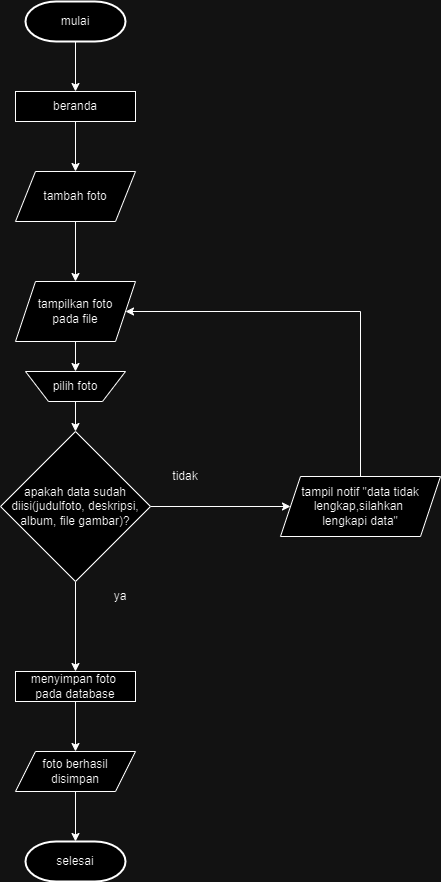

The diagram above was exported from draw.io. Its source (the exported page's mxGraphModel, read from the mxfile embedded in the PNG):
<mxGraphModel dx="1034" dy="412" grid="1" gridSize="10" guides="1" tooltips="1" connect="1" arrows="1" fold="1" page="1" pageScale="1" pageWidth="827" pageHeight="1169" math="0" shadow="0">
  <root>
    <mxCell id="0" />
    <mxCell id="1" parent="0" />
    <mxCell id="7hTOlxmfxLyf03RTv5Yz-1" style="edgeStyle=orthogonalEdgeStyle;rounded=0;orthogonalLoop=1;jettySize=auto;html=1;exitX=0.5;exitY=1;exitDx=0;exitDy=0;exitPerimeter=0;entryX=0.5;entryY=0;entryDx=0;entryDy=0;" parent="1" source="7hTOlxmfxLyf03RTv5Yz-2" target="q7GnrD3B55ECLv5-Zdr4-1" edge="1">
      <mxGeometry relative="1" as="geometry">
        <mxPoint x="275" y="300" as="targetPoint" />
      </mxGeometry>
    </mxCell>
    <mxCell id="7hTOlxmfxLyf03RTv5Yz-2" value="mulai" style="strokeWidth=2;html=1;shape=mxgraph.flowchart.terminator;whiteSpace=wrap;" parent="1" vertex="1">
      <mxGeometry x="225" y="240" width="100" height="40" as="geometry" />
    </mxCell>
    <mxCell id="7hTOlxmfxLyf03RTv5Yz-6" style="edgeStyle=orthogonalEdgeStyle;rounded=0;orthogonalLoop=1;jettySize=auto;html=1;exitX=1;exitY=0.5;exitDx=0;exitDy=0;entryX=0;entryY=0.5;entryDx=0;entryDy=0;" parent="1" source="7hTOlxmfxLyf03RTv5Yz-7" target="7hTOlxmfxLyf03RTv5Yz-16" edge="1">
      <mxGeometry relative="1" as="geometry" />
    </mxCell>
    <mxCell id="q7GnrD3B55ECLv5-Zdr4-11" style="edgeStyle=orthogonalEdgeStyle;rounded=0;orthogonalLoop=1;jettySize=auto;html=1;exitX=0.5;exitY=1;exitDx=0;exitDy=0;entryX=0.5;entryY=0;entryDx=0;entryDy=0;" parent="1" source="7hTOlxmfxLyf03RTv5Yz-7" target="q7GnrD3B55ECLv5-Zdr4-2" edge="1">
      <mxGeometry relative="1" as="geometry">
        <mxPoint x="275" y="860" as="targetPoint" />
      </mxGeometry>
    </mxCell>
    <mxCell id="7hTOlxmfxLyf03RTv5Yz-7" value="apakah data sudah diisi(judulfoto, deskripsi, album, file gambar)?" style="rhombus;whiteSpace=wrap;html=1;" parent="1" vertex="1">
      <mxGeometry x="200" y="670" width="150" height="150" as="geometry" />
    </mxCell>
    <mxCell id="7hTOlxmfxLyf03RTv5Yz-8" style="edgeStyle=orthogonalEdgeStyle;rounded=0;orthogonalLoop=1;jettySize=auto;html=1;exitX=0.5;exitY=1;exitDx=0;exitDy=0;entryX=0.5;entryY=1;entryDx=0;entryDy=0;" parent="1" edge="1">
      <mxGeometry relative="1" as="geometry">
        <mxPoint x="560" y="965" as="sourcePoint" />
        <mxPoint x="560" y="965" as="targetPoint" />
      </mxGeometry>
    </mxCell>
    <mxCell id="7hTOlxmfxLyf03RTv5Yz-10" style="edgeStyle=orthogonalEdgeStyle;rounded=0;orthogonalLoop=1;jettySize=auto;html=1;exitX=0.5;exitY=1;exitDx=0;exitDy=0;entryX=0.5;entryY=1;entryDx=0;entryDy=0;" parent="1" source="7hTOlxmfxLyf03RTv5Yz-11" target="7hTOlxmfxLyf03RTv5Yz-11" edge="1">
      <mxGeometry relative="1" as="geometry" />
    </mxCell>
    <mxCell id="7hTOlxmfxLyf03RTv5Yz-11" value="foto berhasil&lt;div&gt;disimpan&lt;/div&gt;" style="shape=parallelogram;perimeter=parallelogramPerimeter;whiteSpace=wrap;html=1;fixedSize=1;" parent="1" vertex="1">
      <mxGeometry x="215" y="990" width="120" height="40" as="geometry" />
    </mxCell>
    <mxCell id="7hTOlxmfxLyf03RTv5Yz-12" value="ya" style="text;html=1;align=center;verticalAlign=middle;whiteSpace=wrap;rounded=0;" parent="1" vertex="1">
      <mxGeometry x="290" y="820" width="60" height="30" as="geometry" />
    </mxCell>
    <mxCell id="7hTOlxmfxLyf03RTv5Yz-13" value="selesai" style="strokeWidth=2;html=1;shape=mxgraph.flowchart.terminator;whiteSpace=wrap;" parent="1" vertex="1">
      <mxGeometry x="225" y="1080" width="100" height="40" as="geometry" />
    </mxCell>
    <mxCell id="7hTOlxmfxLyf03RTv5Yz-14" value="tidak" style="text;html=1;align=center;verticalAlign=middle;whiteSpace=wrap;rounded=0;" parent="1" vertex="1">
      <mxGeometry x="355" y="700" width="60" height="30" as="geometry" />
    </mxCell>
    <mxCell id="7hTOlxmfxLyf03RTv5Yz-15" style="edgeStyle=orthogonalEdgeStyle;rounded=0;orthogonalLoop=1;jettySize=auto;html=1;exitX=0.5;exitY=0;exitDx=0;exitDy=0;entryX=1;entryY=0.5;entryDx=0;entryDy=0;" parent="1" source="7hTOlxmfxLyf03RTv5Yz-16" target="q7GnrD3B55ECLv5-Zdr4-6" edge="1">
      <mxGeometry relative="1" as="geometry">
        <Array as="points">
          <mxPoint x="560" y="550" />
        </Array>
        <mxPoint x="340" y="570" as="targetPoint" />
      </mxGeometry>
    </mxCell>
    <mxCell id="7hTOlxmfxLyf03RTv5Yz-16" value="tampil notif &quot;data tidak lengkap,silahkan&amp;nbsp;&lt;div&gt;lengkapi data&lt;span style=&quot;background-color: initial;&quot;&gt;&quot;&lt;/span&gt;&lt;/div&gt;" style="shape=parallelogram;perimeter=parallelogramPerimeter;whiteSpace=wrap;html=1;fixedSize=1;" parent="1" vertex="1">
      <mxGeometry x="480" y="715" width="160" height="60" as="geometry" />
    </mxCell>
    <mxCell id="q7GnrD3B55ECLv5-Zdr4-10" style="edgeStyle=orthogonalEdgeStyle;rounded=0;orthogonalLoop=1;jettySize=auto;html=1;exitX=0.5;exitY=1;exitDx=0;exitDy=0;entryX=0.5;entryY=0;entryDx=0;entryDy=0;" parent="1" source="q7GnrD3B55ECLv5-Zdr4-1" target="q7GnrD3B55ECLv5-Zdr4-8" edge="1">
      <mxGeometry relative="1" as="geometry" />
    </mxCell>
    <mxCell id="q7GnrD3B55ECLv5-Zdr4-1" value="beranda" style="rounded=0;whiteSpace=wrap;html=1;" parent="1" vertex="1">
      <mxGeometry x="215" y="330" width="120" height="30" as="geometry" />
    </mxCell>
    <mxCell id="q7GnrD3B55ECLv5-Zdr4-12" style="edgeStyle=orthogonalEdgeStyle;rounded=0;orthogonalLoop=1;jettySize=auto;html=1;exitX=0.5;exitY=1;exitDx=0;exitDy=0;entryX=0.5;entryY=0;entryDx=0;entryDy=0;" parent="1" source="q7GnrD3B55ECLv5-Zdr4-2" target="7hTOlxmfxLyf03RTv5Yz-11" edge="1">
      <mxGeometry relative="1" as="geometry" />
    </mxCell>
    <mxCell id="q7GnrD3B55ECLv5-Zdr4-2" value="menyimpan foto&amp;nbsp;&lt;div&gt;pada database&lt;/div&gt;" style="rounded=0;whiteSpace=wrap;html=1;" parent="1" vertex="1">
      <mxGeometry x="215" y="910" width="120" height="30" as="geometry" />
    </mxCell>
    <mxCell id="q7GnrD3B55ECLv5-Zdr4-5" style="edgeStyle=orthogonalEdgeStyle;rounded=0;orthogonalLoop=1;jettySize=auto;html=1;exitX=0.5;exitY=1;exitDx=0;exitDy=0;entryX=0.5;entryY=0;entryDx=0;entryDy=0;" parent="1" source="q7GnrD3B55ECLv5-Zdr4-4" target="7hTOlxmfxLyf03RTv5Yz-7" edge="1">
      <mxGeometry relative="1" as="geometry" />
    </mxCell>
    <mxCell id="q7GnrD3B55ECLv5-Zdr4-4" value="pilih foto" style="verticalLabelPosition=middle;verticalAlign=middle;html=1;shape=trapezoid;perimeter=trapezoidPerimeter;whiteSpace=wrap;size=0.23;arcSize=10;flipV=1;labelPosition=center;align=center;" parent="1" vertex="1">
      <mxGeometry x="225" y="610" width="100" height="30" as="geometry" />
    </mxCell>
    <mxCell id="q7GnrD3B55ECLv5-Zdr4-7" style="edgeStyle=orthogonalEdgeStyle;rounded=0;orthogonalLoop=1;jettySize=auto;html=1;exitX=0.5;exitY=1;exitDx=0;exitDy=0;entryX=0.5;entryY=0;entryDx=0;entryDy=0;" parent="1" source="q7GnrD3B55ECLv5-Zdr4-6" target="q7GnrD3B55ECLv5-Zdr4-4" edge="1">
      <mxGeometry relative="1" as="geometry" />
    </mxCell>
    <mxCell id="q7GnrD3B55ECLv5-Zdr4-6" value="tampilkan foto&lt;div&gt;pada file&lt;/div&gt;" style="shape=parallelogram;perimeter=parallelogramPerimeter;whiteSpace=wrap;html=1;fixedSize=1;" parent="1" vertex="1">
      <mxGeometry x="215" y="520" width="120" height="60" as="geometry" />
    </mxCell>
    <mxCell id="q7GnrD3B55ECLv5-Zdr4-9" style="edgeStyle=orthogonalEdgeStyle;rounded=0;orthogonalLoop=1;jettySize=auto;html=1;exitX=0.5;exitY=1;exitDx=0;exitDy=0;" parent="1" source="q7GnrD3B55ECLv5-Zdr4-8" target="q7GnrD3B55ECLv5-Zdr4-6" edge="1">
      <mxGeometry relative="1" as="geometry" />
    </mxCell>
    <mxCell id="q7GnrD3B55ECLv5-Zdr4-8" value="tambah foto" style="shape=parallelogram;perimeter=parallelogramPerimeter;whiteSpace=wrap;html=1;fixedSize=1;" parent="1" vertex="1">
      <mxGeometry x="215" y="410" width="120" height="50" as="geometry" />
    </mxCell>
    <mxCell id="q7GnrD3B55ECLv5-Zdr4-13" style="edgeStyle=orthogonalEdgeStyle;rounded=0;orthogonalLoop=1;jettySize=auto;html=1;exitX=0.5;exitY=1;exitDx=0;exitDy=0;entryX=0.5;entryY=0;entryDx=0;entryDy=0;entryPerimeter=0;" parent="1" source="7hTOlxmfxLyf03RTv5Yz-11" target="7hTOlxmfxLyf03RTv5Yz-13" edge="1">
      <mxGeometry relative="1" as="geometry" />
    </mxCell>
  </root>
</mxGraphModel>